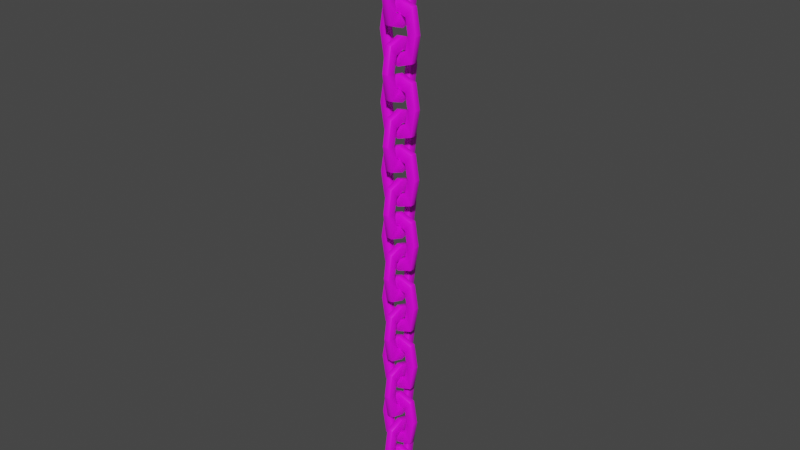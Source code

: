 # Source: chains.blend  (saved by Blender 3.6.13; exported with 4.5.12 LTS)
import bpy
from mathutils import Matrix  # noqa: F401  (used for matrix-valued properties, if any)

bpy.ops.wm.read_factory_settings(use_empty=True)
scene = bpy.context.scene
scene.name = 'Scene'

# ---- collections
col_collection = bpy.data.collections.new('Collection'); scene.collection.children.link(col_collection)

# ---- images (referenced by path relative to the original .blend; pixels are not part of the script)
import os
ASSET_DIR = os.environ.get("B2B_ASSET_DIR", "")  # directory of the original .blend (textures are referenced by path, not embedded)
HERE = os.path.dirname(os.path.abspath(__file__))  # packed textures are extracted next to this script under _unpacked/

def load_image(name, relpath, width, height, colorspace="sRGB"):
    """Load a texture the original file referenced (path relative to the .blend, or extracted next to this script)."""
    p = next((c for c in (os.path.join(HERE, relpath), os.path.join(ASSET_DIR, relpath)) if relpath and os.path.exists(c)), "")
    if p:
        img = bpy.data.images.load(p, check_existing=True)
        img.name = name
    else:  # same state as the original file: an image datablock whose file is absent (Cycles renders it pink)
        img = bpy.data.images.new(name, width, height)
        img.source = "FILE"
        img.filepath = "//" + (relpath or name)
    img.colorspace_settings.name = colorspace
    return img
img_chain_png = load_image('chain.png', 'chain.png', 1024, 1024, 'sRGB')

# ---- materials (node trees are filled in below, after node groups)
mat_material = bpy.data.materials.new('Material')
mat_material.alpha_threshold = 0.0
mat_material.use_backface_culling = True
mat_material.use_transparent_shadow = False
mat_material.roughness = 0.5
mat_material.line_color = (0.0, 0.0, 0.0, 1.0)

# ---- material node trees
mat_material.use_nodes = True; mat_material.node_tree.nodes.clear()
_N = mat_material.node_tree.nodes; _L = mat_material.node_tree.links
n0 = _N.new('ShaderNodeOutputMaterial'); n0.name = 'Material Output'; n0.location = (300, 300)
n1 = _N.new('ShaderNodeBsdfPrincipled'); n1.name = 'Principled BSDF'; n1.location = (10, 300)
n1.distribution = 'GGX'
n1.subsurface_method = 'RANDOM_WALK_SKIN'
n1.inputs[3].default_value = 1.45
n1.inputs[27].default_value = (0.0, 0.0, 0.0, 1.0)
n1.inputs[28].default_value = 1.0
n2 = _N.new('ShaderNodeTexImage'); n2.name = 'Image Texture'; n2.location = (-280, 275)
n2.image = img_chain_png
n2.interpolation = 'Closest'
_L.new(n1.outputs[0], n0.inputs[0])
_L.new(n2.outputs[0], n1.inputs[0])
n0.is_active_output = True

# ---- world
world_world = bpy.data.worlds.new('World'); scene.world = world_world
world_world.use_nodes = True; world_world.node_tree.nodes.clear()
_N = world_world.node_tree.nodes; _L = world_world.node_tree.links
n0 = _N.new('ShaderNodeOutputWorld'); n0.name = 'World Output'; n0.location = (300, 300)
n1 = _N.new('ShaderNodeBackground'); n1.name = 'Background'; n1.location = (10, 300)
n1.inputs[0].default_value = (0.05088, 0.05088, 0.05088, 1.0)
_L.new(n1.outputs[0], n0.inputs[0])
n0.is_active_output = True
world_world.color = (0.05088, 0.05088, 0.05088)
world_world.use_sun_shadow = False
world_world.sun_shadow_jitter_overblur = 0.0

# ---- meshes
me_plane = bpy.data.meshes.new('Plane')
me_plane.from_pydata([(-0.634, 0.0, -1.0), (0.634, 0.0, -1.0), (-0.634, 0.0, 1.0), (0.634, 0.0, 1.0), (0.0, 0.0, -1.211), (0.0, 0.0, 1.211), (-0.8036, 0.0, 0.0), (0.8036, 0.0, 0.0), (-0.4456, 0.2542, 2.29e-09), (-0.4456, 0.0, 2.29e-09), (-0.3422, 0.0, -0.6096), (1.717e-09, 0.0, -0.7236), (0.3422, 0.0, -0.6096), (0.4456, 0.0, 2.29e-09), (0.3422, 0.0, 0.6096), (1.717e-09, 0.0, 0.7236), (-0.3422, 0.0, 0.6096), (-0.3422, 0.2542, -0.6096), (1.717e-09, 0.2542, -0.7236), (0.3422, 0.2542, -0.6096), (0.4456, 0.2542, 2.29e-09), (0.3422, 0.2542, 0.6096), (1.717e-09, 0.2542, 0.7236), (-0.3422, 0.2542, 0.6096), (-0.8036, 0.2542, 0.0), (-0.634, 0.2542, -1.0), (0.0, 0.2542, -1.211), (0.634, 0.2542, -1.0), (0.8036, 0.2542, 0.0), (0.634, 0.2542, 1.0), (0.0, 0.2542, 1.211), (-0.634, 0.2542, 1.0), (0.1271, -0.5069, 0.3727), (0.1271, 0.7611, 0.3727), (0.1271, -0.5069, 2.373), (0.1271, 0.7611, 2.373), (0.1271, 0.1271, 0.1615), (0.1271, 0.1271, 2.584), (0.1271, -0.6765, 1.373), (0.1271, 0.9307, 1.373), (-0.1271, -0.3185, 1.373), (0.1271, -0.3185, 1.373), (0.1271, -0.2151, 0.7631), (0.1271, 0.1271, 0.6491), (0.1271, 0.4693, 0.7631), (0.1271, 0.5727, 1.373), (0.1271, 0.4693, 1.982), (0.1271, 0.1271, 2.096), (0.1271, -0.2151, 1.982), (-0.1271, -0.2151, 0.7631), (-0.1271, 0.1271, 0.6491), (-0.1271, 0.4693, 0.7631), (-0.1271, 0.5727, 1.373), (-0.1271, 0.4693, 1.982), (-0.1271, 0.1271, 2.096), (-0.1271, -0.2151, 1.982), (-0.1271, -0.6765, 1.373), (-0.1271, -0.5069, 0.3727), (-0.1271, 0.1271, 0.1615), (-0.1271, 0.7611, 0.3727), (-0.1271, 0.9307, 1.373), (-0.1271, 0.7611, 2.373), (-0.1271, 0.1271, 2.584), (-0.1271, -0.5069, 2.373)], [], [(23, 31, 30, 22), (21, 29, 28, 20), (19, 27, 26, 18), (17, 25, 24, 8), (10, 9, 6, 0), (12, 11, 4, 1), (14, 13, 7, 3), (16, 15, 5, 2), (11, 10, 0, 4), (15, 14, 3, 5), (9, 16, 2, 6), (13, 12, 1, 7), (18, 26, 25, 17), (22, 30, 29, 21), (8, 24, 31, 23), (20, 28, 27, 19), (1, 27, 28, 7), (6, 24, 25, 0), (15, 22, 21, 14), (4, 26, 27, 1), (7, 28, 29, 3), (9, 8, 23, 16), (10, 17, 8, 9), (5, 30, 31, 2), (13, 20, 19, 12), (12, 19, 18, 11), (0, 25, 26, 4), (14, 21, 20, 13), (3, 29, 30, 5), (16, 23, 22, 15), (2, 31, 24, 6), (11, 18, 17, 10), (55, 63, 62, 54), (53, 61, 60, 52), (51, 59, 58, 50), (49, 57, 56, 40), (42, 41, 38, 32), (44, 43, 36, 33), (46, 45, 39, 35), (48, 47, 37, 34), (43, 42, 32, 36), (47, 46, 35, 37), (41, 48, 34, 38), (45, 44, 33, 39), (50, 58, 57, 49), (54, 62, 61, 53), (40, 56, 63, 55), (52, 60, 59, 51), (33, 59, 60, 39), (38, 56, 57, 32), (47, 54, 53, 46), (36, 58, 59, 33), (39, 60, 61, 35), (41, 40, 55, 48), (42, 49, 40, 41), (37, 62, 63, 34), (45, 52, 51, 44), (44, 51, 50, 43), (32, 57, 58, 36), (46, 53, 52, 45), (35, 61, 62, 37), (48, 55, 54, 47), (34, 63, 56, 38), (43, 50, 49, 42)])
_uv = me_plane.uv_layers.new(name='UVMap')
_uv.uv.foreach_set('vector', [0.4762, 0.4473, 0.4027, 0.5989, 0.5624, 0.6765, 0.5648, 0.4836, 0.6611, 0.4294, 0.7468, 0.5858, 0.8041, 0.1552, 0.694, 0.1759, 0.6665, -0.06411, 0.7548, -0.2495, 0.5743, -0.2698, 0.572, -0.08171, 0.4827, -0.0128, 0.4139, -0.1348, 0.3688, 0.2372, 0.4538, 0.2212, 0.4089, -0.0302, 0.3798, 0.209, 0.2956, 0.2258, 0.3409, -0.1542, 0.5915, -0.08402, 0.4976, -0.1013, 0.5002, -0.2935, 0.6797, -0.2746, 0.5853, 0.4211, 0.6185, 0.1614, 0.7282, 0.1396, 0.6704, 0.5811, 0.4016, 0.44, 0.4895, 0.4768, 0.4867, 0.6742, 0.3285, 0.595, 0.4976, -0.1013, 0.4089, -0.0302, 0.3409, -0.1542, 0.5002, -0.2935, 0.4895, 0.4768, 0.5853, 0.4211, 0.6704, 0.5811, 0.4867, 0.6742, 0.3798, 0.209, 0.4016, 0.44, 0.3285, 0.595, 0.2956, 0.2258, 0.6185, 0.1614, 0.5915, -0.08402, 0.6797, -0.2746, 0.7282, 0.1396, 0.572, -0.08171, 0.5743, -0.2698, 0.4139, -0.1348, 0.4827, -0.0128, 0.5648, 0.4836, 0.5624, 0.6765, 0.7468, 0.5858, 0.6611, 0.4294, 0.4538, 0.2212, 0.3688, 0.2372, 0.4027, 0.5989, 0.4762, 0.4473, 0.694, 0.1759, 0.8041, 0.1552, 0.7548, -0.2495, 0.6665, -0.06411, 0.6797, -0.2746, 0.7548, -0.2495, 0.8041, 0.1552, 0.7282, 0.1396, 0.2956, 0.2258, 0.3688, 0.2372, 0.4139, -0.1348, 0.3409, -0.1542, 0.4895, 0.4768, 0.5648, 0.4836, 0.6611, 0.4294, 0.5853, 0.4211, 0.5002, -0.2935, 0.5743, -0.2698, 0.7548, -0.2495, 0.6797, -0.2746, 0.7282, 0.1396, 0.8041, 0.1552, 0.7468, 0.5858, 0.6704, 0.5811, 0.3798, 0.209, 0.4538, 0.2212, 0.4762, 0.4473, 0.4016, 0.44, 0.4089, -0.0302, 0.4827, -0.0128, 0.4538, 0.2212, 0.3798, 0.209, 0.4867, 0.6742, 0.5624, 0.6765, 0.4027, 0.5989, 0.3285, 0.595, 0.6185, 0.1614, 0.694, 0.1759, 0.6665, -0.06411, 0.5915, -0.08402, 0.5915, -0.08402, 0.6665, -0.06411, 0.572, -0.08171, 0.4976, -0.1013, 0.3409, -0.1542, 0.4139, -0.1348, 0.5743, -0.2698, 0.5002, -0.2935, 0.5853, 0.4211, 0.6611, 0.4294, 0.694, 0.1759, 0.6185, 0.1614, 0.6704, 0.5811, 0.7468, 0.5858, 0.5624, 0.6765, 0.4867, 0.6742, 0.4016, 0.44, 0.4762, 0.4473, 0.5648, 0.4836, 0.4895, 0.4768, 0.3285, 0.595, 0.4027, 0.5989, 0.3688, 0.2372, 0.2956, 0.2258, 0.4976, -0.1013, 0.572, -0.08171, 0.4827, -0.0128, 0.4089, -0.0302, 0.3816, 0.989, 0.2835, 1.161, 0.4836, 1.224, 0.4863, 1.028, 0.586, 0.9766, 0.6644, 1.12, 0.713, 0.7422, 0.6176, 0.7411, 0.5918, 0.5068, 0.6726, 0.3681, 0.4969, 0.2626, 0.4942, 0.4537, 0.3894, 0.4899, 0.298, 0.3196, 0.2334, 0.7367, 0.3525, 0.738, 0.4571, 0.4842, 0.4201, 0.7393, 0.2999, 0.738, 0.3648, 0.309, 0.6607, 0.5019, 0.5626, 0.4473, 0.5651, 0.2511, 0.7417, 0.3599, 0.6554, 0.9841, 0.6868, 0.7424, 0.7826, 0.7435, 0.7342, 1.131, 0.4496, 0.9974, 0.5551, 1.037, 0.5526, 1.239, 0.3509, 1.175, 0.5626, 0.4473, 0.4571, 0.4842, 0.3648, 0.309, 0.5651, 0.2511, 0.5551, 1.037, 0.6554, 0.9841, 0.7342, 1.131, 0.5526, 1.239, 0.4201, 0.7393, 0.4496, 0.9974, 0.3509, 1.175, 0.2999, 0.738, 0.6868, 0.7424, 0.6607, 0.5019, 0.7417, 0.3599, 0.7826, 0.7435, 0.4942, 0.4537, 0.4969, 0.2626, 0.298, 0.3196, 0.3894, 0.4899, 0.4863, 1.028, 0.4836, 1.224, 0.6644, 1.12, 0.586, 0.9766, 0.3525, 0.738, 0.2334, 0.7367, 0.2835, 1.161, 0.3816, 0.989, 0.6176, 0.7411, 0.713, 0.7422, 0.6726, 0.3681, 0.5918, 0.5068, 0.7417, 0.3599, 0.6726, 0.3681, 0.713, 0.7422, 0.7826, 0.7435, 0.2999, 0.738, 0.2334, 0.7367, 0.298, 0.3196, 0.3648, 0.309, 0.5551, 1.037, 0.4863, 1.028, 0.586, 0.9766, 0.6554, 0.9841, 0.5651, 0.2511, 0.4969, 0.2626, 0.6726, 0.3681, 0.7417, 0.3599, 0.7826, 0.7435, 0.713, 0.7422, 0.6644, 1.12, 0.7342, 1.131, 0.4201, 0.7393, 0.3525, 0.738, 0.3816, 0.989, 0.4496, 0.9974, 0.4571, 0.4842, 0.3894, 0.4899, 0.3525, 0.738, 0.4201, 0.7393, 0.5526, 1.239, 0.4836, 1.224, 0.2835, 1.161, 0.3509, 1.175, 0.6868, 0.7424, 0.6176, 0.7411, 0.5918, 0.5068, 0.6607, 0.5019, 0.6607, 0.5019, 0.5918, 0.5068, 0.4942, 0.4537, 0.5626, 0.4473, 0.3648, 0.309, 0.298, 0.3196, 0.4969, 0.2626, 0.5651, 0.2511, 0.6554, 0.9841, 0.586, 0.9766, 0.6176, 0.7411, 0.6868, 0.7424, 0.7342, 1.131, 0.6644, 1.12, 0.4836, 1.224, 0.5526, 1.239, 0.4496, 0.9974, 0.3816, 0.989, 0.4863, 1.028, 0.5551, 1.037, 0.3509, 1.175, 0.2835, 1.161, 0.2334, 0.7367, 0.2999, 0.738, 0.5626, 0.4473, 0.4942, 0.4537, 0.3894, 0.4899, 0.4571, 0.4842])
me_plane.materials.append(mat_material)
me_plane.update()
me_plane.normals_split_custom_set([tuple(v) for v in zip(*[iter([0.2635, 0.9379, -0.2258, -0.2635, 0.9379, 0.2258, 9.651e-05, 0.9288, 0.3705, -4.657e-06, 0.9288, -0.3705, -0.2635, 0.9379, -0.2259, 0.2635, 0.9379, 0.2258, 0.3794, 0.9252, 0.000133, -0.3794, 0.9252, -2.251e-05, -0.2635, 0.9379, 0.2258, 0.2635, 0.9379, -0.2258, 0.0001313, 0.9288, -0.3705, 4.657e-06, 0.9288, 0.3705, 0.2635, 0.9379, 0.2259, -0.2635, 0.9379, -0.2258, -0.3794, 0.9252, 0.0001495, 0.3794, 0.9252, 2.251e-05, 0.2635, -0.9379, 0.2258, 0.3794, -0.9252, -0.0001424, -0.3794, -0.9252, -2.714e-05, -0.2635, -0.9379, -0.2258, -0.2635, -0.9379, 0.2258, -0.000159, -0.9288, 0.3705, 2.66e-06, -0.9288, -0.3705, 0.2635, -0.9379, -0.2258, -0.2635, -0.9379, -0.2258, -0.3794, -0.9252, 0.0001424, 0.3794, -0.9252, 2.714e-05, 0.2635, -0.9379, 0.2258, 0.2635, -0.9379, -0.2258, 0.000159, -0.9288, -0.3705, -2.66e-06, -0.9288, 0.3705, -0.2635, -0.9379, 0.2258, -4.664e-06, -0.9288, 0.3705, 0.2635, -0.9379, 0.2258, -0.2635, -0.9379, -0.2258, 9.651e-05, -0.9288, -0.3705, 4.664e-06, -0.9288, -0.3705, -0.2635, -0.9379, -0.2258, 0.2635, -0.9379, 0.2258, 0.0001313, -0.9288, 0.3705, 0.3794, -0.9252, -2.255e-05, 0.2635, -0.9379, -0.2259, -0.2635, -0.9379, 0.2258, -0.3794, -0.9252, 0.000133, -0.3794, -0.9252, 2.255e-05, -0.2635, -0.9379, 0.2259, 0.2635, -0.9379, -0.2258, 0.3794, -0.9252, 0.0001495, -0.0001389, 0.9288, 0.3705, -2.66e-06, 0.9288, -0.3705, -0.2635, 0.9379, -0.2258, 0.2635, 0.9379, 0.2258, 0.0001389, 0.9288, -0.3705, 2.66e-06, 0.9288, 0.3705, 0.2635, 0.9379, 0.2258, -0.2635, 0.9379, -0.2258, 0.3794, 0.9252, -0.0001206, -0.3794, 0.9252, 2.716e-05, -0.2635, 0.9379, 0.2258, 0.2635, 0.9379, -0.2258, -0.3794, 0.9252, 0.0001206, 0.3794, 0.9252, -2.716e-05, 0.2635, 0.9379, -0.2258, -0.2635, 0.9379, 0.2258, 0.8385, -0.43, -0.3347, 0.8385, 0.43, -0.3347, 0.9175, 0.3871, -0.09088, 0.9175, -0.3871, -0.09088, -0.9175, -0.3871, -0.09088, -0.9175, 0.3871, -0.09088, -0.8385, 0.43, -0.3347, -0.8385, -0.43, -0.3347, -0.1739, -0.399, -0.9003, -0.1739, 0.399, -0.9003, -0.4591, 0.4301, -0.7774, -0.4591, -0.4301, -0.7774, 0.1739, -0.399, -0.9003, 0.1739, 0.399, -0.9003, 0.4591, 0.43, -0.7774, 0.4591, -0.43, -0.7774, 0.9175, -0.3871, 0.09088, 0.9175, 0.3871, 0.09088, 0.8385, 0.43, 0.3347, 0.8385, -0.43, 0.3347, 0.9175, -0.3871, -0.0909, 0.9175, 0.3871, -0.0909, 0.8385, 0.4301, -0.3347, 0.8385, -0.4301, -0.3347, 0.8385, -0.4301, 0.3347, 0.8385, 0.4301, 0.3347, 0.9175, 0.3871, 0.0909, 0.9175, -0.3871, 0.0909, -0.1739, -0.399, 0.9003, -0.1739, 0.399, 0.9003, -0.4591, 0.43, 0.7774, -0.4591, -0.43, 0.7774, -0.9175, -0.3871, 0.0909, -0.9175, 0.3871, 0.0909, -0.8385, 0.4301, 0.3347, -0.8385, -0.4301, 0.3347, -0.4591, -0.4301, 0.7774, -0.4591, 0.4301, 0.7774, -0.1739, 0.399, 0.9003, -0.1739, -0.399, 0.9003, -0.4591, -0.43, -0.7774, -0.4591, 0.43, -0.7774, -0.1739, 0.399, -0.9003, -0.1739, -0.399, -0.9003, -0.8385, -0.4301, -0.3347, -0.8385, 0.4301, -0.3347, -0.9175, 0.3871, -0.0909, -0.9175, -0.3871, -0.0909, 0.4591, -0.43, 0.7774, 0.4591, 0.43, 0.7774, 0.1739, 0.399, 0.9003, 0.1739, -0.399, 0.9003, 0.4591, -0.4301, -0.7774, 0.4591, 0.4301, -0.7774, 0.1739, 0.399, -0.9003, 0.1739, -0.399, -0.9003, -0.8385, -0.43, 0.3347, -0.8385, 0.43, 0.3347, -0.9175, 0.3871, 0.09088, -0.9175, -0.3871, 0.09088, 0.1739, -0.399, 0.9003, 0.1739, 0.399, 0.9003, 0.4591, 0.4301, 0.7774, 0.4591, -0.4301, 0.7774, -0.9379, 0.2635, -0.2258, -0.9379, -0.2635, 0.2258, -0.9288, 9.651e-05, 0.3705, -0.9288, -4.791e-06, -0.3705, -0.9379, -0.2635, -0.2259, -0.9379, 0.2635, 0.2258, -0.9252, 0.3794, -0.0001495, -0.9252, -0.3794, -2.257e-05, -0.9379, -0.2635, 0.2258, -0.9379, 0.2635, -0.2258, -0.9288, 0.0001313, -0.3705, -0.9288, 4.657e-06, 0.3705, -0.9379, 0.2635, 0.2259, -0.9379, -0.2635, -0.2258, -0.9252, -0.3794, -0.000133, -0.9252, 0.3794, 2.255e-05, 0.9379, 0.2635, 0.2258, 0.9252, 0.3794, 1.54e-05, 0.9252, -0.3794, -2.716e-05, 0.9379, -0.2635, -0.2258, 0.9379, -0.2635, 0.2258, 0.9288, -1.003e-05, 0.3705, 0.9288, 2.638e-06, -0.3705, 0.9379, 0.2635, -0.2258, 0.9379, -0.2635, -0.2258, 0.9252, -0.3794, 0.0001426, 0.9252, 0.3794, 2.71e-05, 0.9379, 0.2635, 0.2258, 0.9379, 0.2635, -0.2258, 0.9288, 9.967e-06, -0.3705, 0.9288, -2.585e-06, 0.3705, 0.9379, -0.2635, 0.2258, 0.9288, -4.649e-06, 0.3705, 0.9379, 0.2635, 0.2258, 0.9379, -0.2635, -0.2258, 0.9288, 9.653e-05, -0.3705, 0.9288, 4.798e-06, -0.3705, 0.9379, -0.2635, -0.2258, 0.9379, 0.2635, 0.2258, 0.9288, 0.0001313, 0.3705, 0.9252, 0.3794, -2.25e-05, 0.9379, 0.2635, -0.2259, 0.9379, -0.2635, 0.2258, 0.9252, -0.3794, -0.0001495, 0.9252, -0.3794, 2.258e-05, 0.9379, -0.2635, 0.2259, 0.9379, 0.2635, -0.2258, 0.9252, 0.3794, -0.000133, -0.9288, 1.004e-05, 0.3705, -0.9288, -2.638e-06, -0.3705, -0.9379, -0.2635, -0.2258, -0.9379, 0.2635, 0.2258, -0.9288, -9.963e-06, -0.3705, -0.9288, 2.578e-06, 0.3705, -0.9379, 0.2635, 0.2258, -0.9379, -0.2635, -0.2258, -0.9252, 0.3794, 0.0001424, -0.9252, -0.3794, 2.71e-05, -0.9379, -0.2635, 0.2258, -0.9379, 0.2635, -0.2258, -0.9252, -0.3794, 1.54e-05, -0.9252, 0.3794, -2.717e-05, -0.9379, 0.2635, -0.2258, -0.9379, -0.2635, 0.2258, 0.43, 0.8385, -0.3347, -0.43, 0.8385, -0.3347, -0.3871, 0.9175, -0.09088, 0.3871, 0.9175, -0.09088, 0.3871, -0.9175, -0.09088, -0.3871, -0.9175, -0.09088, -0.43, -0.8385, -0.3347, 0.43, -0.8385, -0.3347, 0.399, -0.1739, -0.9003, -0.399, -0.1739, -0.9003, -0.4301, -0.4591, -0.7774, 0.4301, -0.4591, -0.7774, 0.399, 0.1739, -0.9003, -0.399, 0.1739, -0.9003, -0.43, 0.4591, -0.7774, 0.43, 0.4591, -0.7774, 0.3871, 0.9175, 0.09088, -0.3871, 0.9175, 0.09088, -0.43, 0.8385, 0.3347, 0.43, 0.8385, 0.3347, 0.3871, 0.9175, -0.0909, -0.3871, 0.9175, -0.0909, -0.4301, 0.8385, -0.3347, 0.4301, 0.8385, -0.3347, 0.4301, 0.8385, 0.3347, -0.4301, 0.8385, 0.3347, -0.3871, 0.9175, 0.0909, 0.3871, 0.9175, 0.0909, 0.399, -0.1739, 0.9003, -0.399, -0.1739, 0.9003, -0.43, -0.4591, 0.7774, 0.43, -0.4591, 0.7774, 0.3871, -0.9175, 0.0909, -0.3871, -0.9175, 0.0909, -0.4301, -0.8385, 0.3347, 0.4301, -0.8385, 0.3347, 0.4301, -0.4591, 0.7774, -0.4301, -0.4591, 0.7774, -0.399, -0.1739, 0.9003, 0.399, -0.1739, 0.9003, 0.43, -0.4591, -0.7774, -0.43, -0.4591, -0.7774, -0.399, -0.1739, -0.9003, 0.399, -0.1739, -0.9003, 0.4301, -0.8385, -0.3347, -0.4301, -0.8385, -0.3347, -0.3871, -0.9175, -0.0909, 0.3871, -0.9175, -0.0909, 0.43, 0.4591, 0.7774, -0.43, 0.4591, 0.7774, -0.399, 0.1739, 0.9003, 0.399, 0.1739, 0.9003, 0.4301, 0.4591, -0.7774, -0.4301, 0.4591, -0.7774, -0.399, 0.1739, -0.9003, 0.399, 0.1739, -0.9003, 0.43, -0.8385, 0.3347, -0.43, -0.8385, 0.3347, -0.3871, -0.9175, 0.09088, 0.3871, -0.9175, 0.09088, 0.399, 0.1739, 0.9003, -0.399, 0.1739, 0.9003, -0.4301, 0.4591, 0.7774, 0.4301, 0.4591, 0.7774])] * 3)])

# ---- objects
ob_plane = bpy.data.objects.new('Plane', me_plane)

# ---- transforms, parenting, visibility, modifiers, constraints
ob_plane.location = (0.0, 0.0, 0.0)
ob_plane.scale = (0.2356, 0.2356, 0.2356)
_m = ob_plane.modifiers.new('Array', 'ARRAY')
_m.count = 9
_m.use_constant_offset = True
_m.constant_offset_displace = (0.0, 0.0, 2.708)
_m.use_relative_offset = False

# ---- collection membership
col_collection.objects.link(ob_plane)

# ---- scene / render settings (as saved in the file)
scene.frame_start = 1; scene.frame_end = 250; scene.frame_set(1)
scene.render.engine = 'BLENDER_EEVEE_NEXT'
scene.cycles.sampling_pattern = 'TABULATED_SOBOL'
scene.eevee.use_gtao = True
scene.eevee.gtao_distance = 5.0
scene.view_settings.view_transform = 'Filmic'
bpy.context.view_layer.update()

# ---- added for rendering (the .blend has no active camera and no usable light): camera, sun
cam_auto = bpy.data.cameras.new('AutoCamera')
cam_auto.lens = 50.0
cam_auto.sensor_width = 36.0
cam_auto.clip_end = 1000.0
ob_auto_camera = bpy.data.objects.new('AutoCamera', cam_auto)
scene.collection.objects.link(ob_auto_camera)
ob_auto_camera.location = (5.57152, -6.65588, 7.17082)
ob_auto_camera.rotation_euler = (1.09748, -7.21219e-08, 0.694738)
scene.camera = ob_auto_camera
light_auto_sun = bpy.data.lights.new('AutoSun', 'SUN')
light_auto_sun.energy = 3.0
light_auto_sun.angle = 0.0523599
ob_auto_sun = bpy.data.objects.new('AutoSun', light_auto_sun)
scene.collection.objects.link(ob_auto_sun)
ob_auto_sun.rotation_euler = (0.872665, 0.174533, 0.523599)
bpy.context.view_layer.update()
